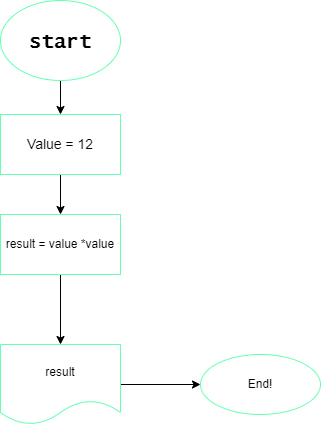

The diagram above was exported from draw.io. Its source (the exported page's mxGraphModel, read from the mxfile embedded in the PNG):
<mxGraphModel dx="554" dy="443" grid="1" gridSize="20" guides="1" tooltips="1" connect="1" arrows="1" fold="1" page="1" pageScale="1" pageWidth="827" pageHeight="1169" math="0" shadow="0">
  <root>
    <mxCell id="0" />
    <mxCell id="1" parent="0" />
    <mxCell id="4" value="" style="edgeStyle=none;html=1;fontFamily=Lucida Console;fontSize=20;" edge="1" parent="1" source="2" target="3">
      <mxGeometry relative="1" as="geometry" />
    </mxCell>
    <mxCell id="2" value="&lt;h1&gt;&lt;font style=&quot;font-size: 20px&quot; face=&quot;Lucida Console&quot;&gt;start&lt;/font&gt;&lt;/h1&gt;" style="ellipse;whiteSpace=wrap;html=1;strokeColor=#66FFB3;" vertex="1" parent="1">
      <mxGeometry x="240" y="26" width="120" height="80" as="geometry" />
    </mxCell>
    <mxCell id="6" value="" style="edgeStyle=none;html=1;fontFamily=Lucida Console;fontSize=14;" edge="1" parent="1" source="3" target="5">
      <mxGeometry relative="1" as="geometry" />
    </mxCell>
    <mxCell id="3" value="&lt;font style=&quot;font-size: 14px&quot;&gt;Value = 12&lt;/font&gt;" style="whiteSpace=wrap;html=1;strokeColor=#66FFB3;" vertex="1" parent="1">
      <mxGeometry x="240" y="140" width="120" height="60" as="geometry" />
    </mxCell>
    <mxCell id="8" value="" style="edgeStyle=none;html=1;fontFamily=Lucida Console;fontSize=14;" edge="1" parent="1" source="5" target="7">
      <mxGeometry relative="1" as="geometry" />
    </mxCell>
    <mxCell id="5" value="result = value *value" style="whiteSpace=wrap;html=1;strokeColor=#66FFB3;" vertex="1" parent="1">
      <mxGeometry x="240" y="240" width="120" height="60" as="geometry" />
    </mxCell>
    <mxCell id="10" value="" style="edgeStyle=none;html=1;fontFamily=Lucida Console;fontSize=14;" edge="1" parent="1" source="7" target="9">
      <mxGeometry relative="1" as="geometry" />
    </mxCell>
    <mxCell id="7" value="result" style="shape=document;whiteSpace=wrap;html=1;boundedLbl=1;strokeColor=#66FFB3;" vertex="1" parent="1">
      <mxGeometry x="240" y="370" width="120" height="80" as="geometry" />
    </mxCell>
    <mxCell id="9" value="End!" style="ellipse;whiteSpace=wrap;html=1;strokeColor=#66FFB3;" vertex="1" parent="1">
      <mxGeometry x="440" y="380" width="120" height="60" as="geometry" />
    </mxCell>
  </root>
</mxGraphModel>